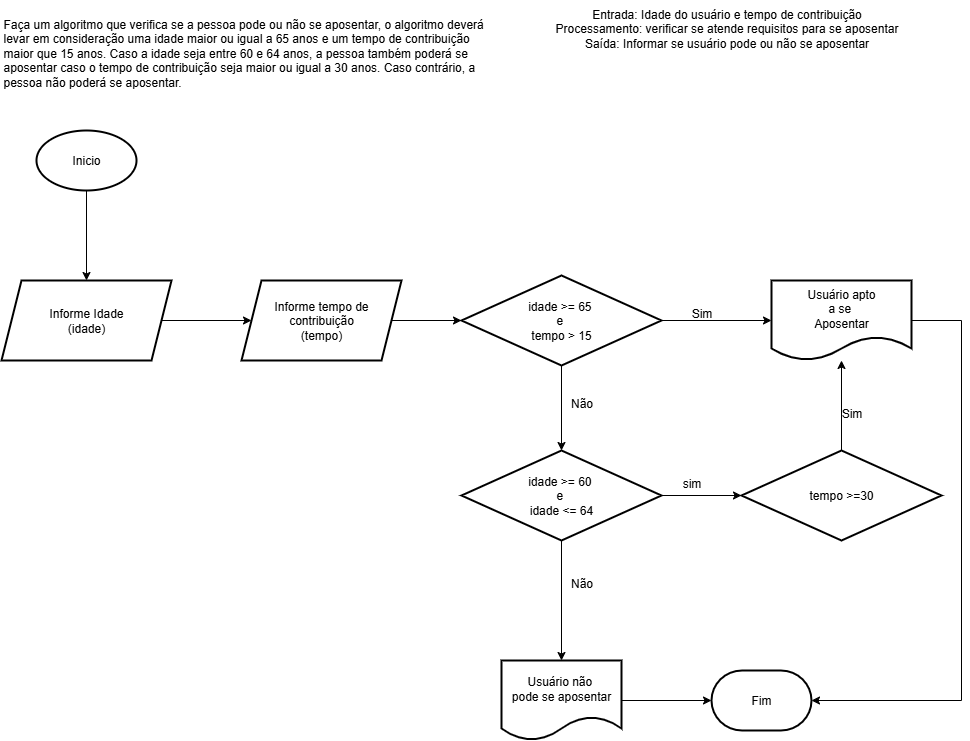

The diagram above was exported from draw.io. Its source (the exported page's mxGraphModel, read from the mxfile embedded in the PNG):
<mxGraphModel dx="2291" dy="646" grid="1" gridSize="10" guides="1" tooltips="1" connect="1" arrows="1" fold="1" page="1" pageScale="1" pageWidth="827" pageHeight="1169" math="0" shadow="0">
  <root>
    <mxCell id="0" />
    <mxCell id="1" parent="0" />
    <mxCell id="NtqFKOBcqIstskpA0NcV-97" value="Faça um algoritmo que verifica se a pessoa pode ou não se aposentar, o algoritmo deverá &#10;levar em consideração uma idade maior ou igual a 65 anos e um tempo de contribuição &#10;maior que 15 anos. Caso a idade seja entre 60 e 64 anos, a pessoa também poderá se &#10;aposentar caso o tempo de contribuição seja maior ou igual a 30 anos. Caso contrário, a &#10;pessoa não poderá se aposentar." style="text;whiteSpace=wrap;html=1;" vertex="1" parent="1">
      <mxGeometry y="10" width="510" height="100" as="geometry" />
    </mxCell>
    <mxCell id="NtqFKOBcqIstskpA0NcV-98" value="Entrada: Idade do usuário e tempo de contribuição&lt;div&gt;Processamento: verificar se atende requisitos para se aposentar&lt;/div&gt;&lt;div&gt;Saída: Informar se usuário pode ou não se aposentar&lt;br&gt;&lt;div&gt;&lt;br&gt;&lt;/div&gt;&lt;/div&gt;" style="text;html=1;align=center;verticalAlign=middle;resizable=0;points=[];autosize=1;strokeColor=none;fillColor=none;" vertex="1" parent="1">
      <mxGeometry x="540" width="370" height="70" as="geometry" />
    </mxCell>
    <mxCell id="NtqFKOBcqIstskpA0NcV-101" value="" style="edgeStyle=orthogonalEdgeStyle;rounded=0;orthogonalLoop=1;jettySize=auto;html=1;" edge="1" parent="1" source="NtqFKOBcqIstskpA0NcV-99" target="NtqFKOBcqIstskpA0NcV-100">
      <mxGeometry relative="1" as="geometry" />
    </mxCell>
    <mxCell id="NtqFKOBcqIstskpA0NcV-99" value="Inicio" style="strokeWidth=2;html=1;shape=mxgraph.flowchart.start_1;whiteSpace=wrap;" vertex="1" parent="1">
      <mxGeometry x="35" y="130" width="100" height="60" as="geometry" />
    </mxCell>
    <mxCell id="NtqFKOBcqIstskpA0NcV-103" value="" style="edgeStyle=orthogonalEdgeStyle;rounded=0;orthogonalLoop=1;jettySize=auto;html=1;" edge="1" parent="1" source="NtqFKOBcqIstskpA0NcV-100" target="NtqFKOBcqIstskpA0NcV-102">
      <mxGeometry relative="1" as="geometry" />
    </mxCell>
    <mxCell id="NtqFKOBcqIstskpA0NcV-100" value="Informe Idade&lt;div&gt;(idade)&lt;/div&gt;" style="shape=parallelogram;perimeter=parallelogramPerimeter;whiteSpace=wrap;html=1;fixedSize=1;strokeWidth=2;" vertex="1" parent="1">
      <mxGeometry y="280" width="170" height="80" as="geometry" />
    </mxCell>
    <mxCell id="NtqFKOBcqIstskpA0NcV-105" value="" style="edgeStyle=orthogonalEdgeStyle;rounded=0;orthogonalLoop=1;jettySize=auto;html=1;" edge="1" parent="1" source="NtqFKOBcqIstskpA0NcV-102" target="NtqFKOBcqIstskpA0NcV-104">
      <mxGeometry relative="1" as="geometry" />
    </mxCell>
    <mxCell id="NtqFKOBcqIstskpA0NcV-102" value="Informe tempo de contribuição&lt;div&gt;(tempo)&lt;/div&gt;" style="shape=parallelogram;perimeter=parallelogramPerimeter;whiteSpace=wrap;html=1;fixedSize=1;strokeWidth=2;" vertex="1" parent="1">
      <mxGeometry x="240" y="280" width="160" height="80" as="geometry" />
    </mxCell>
    <mxCell id="NtqFKOBcqIstskpA0NcV-107" value="" style="edgeStyle=orthogonalEdgeStyle;rounded=0;orthogonalLoop=1;jettySize=auto;html=1;" edge="1" parent="1" source="NtqFKOBcqIstskpA0NcV-104" target="NtqFKOBcqIstskpA0NcV-106">
      <mxGeometry relative="1" as="geometry" />
    </mxCell>
    <mxCell id="NtqFKOBcqIstskpA0NcV-109" value="" style="edgeStyle=orthogonalEdgeStyle;rounded=0;orthogonalLoop=1;jettySize=auto;html=1;" edge="1" parent="1" source="NtqFKOBcqIstskpA0NcV-104" target="NtqFKOBcqIstskpA0NcV-108">
      <mxGeometry relative="1" as="geometry" />
    </mxCell>
    <mxCell id="NtqFKOBcqIstskpA0NcV-104" value="idade &amp;gt;= 65&amp;nbsp;&lt;div&gt;e&amp;nbsp;&lt;/div&gt;&lt;div&gt;tempo &amp;gt; 15&lt;/div&gt;" style="rhombus;whiteSpace=wrap;html=1;strokeWidth=2;" vertex="1" parent="1">
      <mxGeometry x="460" y="275" width="200" height="90" as="geometry" />
    </mxCell>
    <mxCell id="NtqFKOBcqIstskpA0NcV-113" value="" style="edgeStyle=orthogonalEdgeStyle;rounded=0;orthogonalLoop=1;jettySize=auto;html=1;" edge="1" parent="1" source="NtqFKOBcqIstskpA0NcV-106" target="NtqFKOBcqIstskpA0NcV-112">
      <mxGeometry relative="1" as="geometry" />
    </mxCell>
    <mxCell id="NtqFKOBcqIstskpA0NcV-119" value="" style="edgeStyle=orthogonalEdgeStyle;rounded=0;orthogonalLoop=1;jettySize=auto;html=1;" edge="1" parent="1" source="NtqFKOBcqIstskpA0NcV-106" target="NtqFKOBcqIstskpA0NcV-118">
      <mxGeometry relative="1" as="geometry">
        <Array as="points">
          <mxPoint x="560" y="660" />
        </Array>
      </mxGeometry>
    </mxCell>
    <mxCell id="NtqFKOBcqIstskpA0NcV-106" value="idade &amp;gt;= 60&amp;nbsp;&lt;div&gt;e&amp;nbsp;&lt;/div&gt;&lt;div&gt;idade &amp;lt;= 64&lt;/div&gt;" style="rhombus;whiteSpace=wrap;html=1;strokeWidth=2;" vertex="1" parent="1">
      <mxGeometry x="460" y="450" width="200" height="90" as="geometry" />
    </mxCell>
    <mxCell id="NtqFKOBcqIstskpA0NcV-108" value="Usuário apto&lt;div&gt;a se&amp;nbsp;&lt;/div&gt;&lt;div&gt;Aposentar&lt;/div&gt;" style="shape=document;whiteSpace=wrap;html=1;boundedLbl=1;strokeWidth=2;" vertex="1" parent="1">
      <mxGeometry x="770" y="280" width="140" height="80" as="geometry" />
    </mxCell>
    <mxCell id="NtqFKOBcqIstskpA0NcV-110" value="Sim" style="text;html=1;align=center;verticalAlign=middle;resizable=0;points=[];autosize=1;strokeColor=none;fillColor=none;" vertex="1" parent="1">
      <mxGeometry x="680" y="298" width="40" height="30" as="geometry" />
    </mxCell>
    <mxCell id="NtqFKOBcqIstskpA0NcV-111" value="Não" style="text;html=1;align=center;verticalAlign=middle;resizable=0;points=[];autosize=1;strokeColor=none;fillColor=none;" vertex="1" parent="1">
      <mxGeometry x="555" y="388" width="50" height="30" as="geometry" />
    </mxCell>
    <mxCell id="NtqFKOBcqIstskpA0NcV-115" style="edgeStyle=orthogonalEdgeStyle;rounded=0;orthogonalLoop=1;jettySize=auto;html=1;" edge="1" parent="1" source="NtqFKOBcqIstskpA0NcV-112" target="NtqFKOBcqIstskpA0NcV-108">
      <mxGeometry relative="1" as="geometry" />
    </mxCell>
    <mxCell id="NtqFKOBcqIstskpA0NcV-112" value="tempo &amp;gt;=30" style="rhombus;whiteSpace=wrap;html=1;strokeWidth=2;" vertex="1" parent="1">
      <mxGeometry x="740" y="450" width="200" height="90" as="geometry" />
    </mxCell>
    <mxCell id="NtqFKOBcqIstskpA0NcV-116" value="Sim" style="text;html=1;align=center;verticalAlign=middle;resizable=0;points=[];autosize=1;strokeColor=none;fillColor=none;" vertex="1" parent="1">
      <mxGeometry x="830" y="398" width="40" height="30" as="geometry" />
    </mxCell>
    <mxCell id="NtqFKOBcqIstskpA0NcV-117" value="sim" style="text;html=1;align=center;verticalAlign=middle;resizable=0;points=[];autosize=1;strokeColor=none;fillColor=none;" vertex="1" parent="1">
      <mxGeometry x="670" y="468" width="40" height="30" as="geometry" />
    </mxCell>
    <mxCell id="NtqFKOBcqIstskpA0NcV-118" value="Usuário não&amp;nbsp;&lt;div&gt;pode se aposentar&lt;/div&gt;" style="shape=document;whiteSpace=wrap;html=1;boundedLbl=1;strokeWidth=2;" vertex="1" parent="1">
      <mxGeometry x="500" y="660" width="120" height="80" as="geometry" />
    </mxCell>
    <mxCell id="NtqFKOBcqIstskpA0NcV-120" value="Não" style="text;html=1;align=center;verticalAlign=middle;resizable=0;points=[];autosize=1;strokeColor=none;fillColor=none;" vertex="1" parent="1">
      <mxGeometry x="555" y="568" width="50" height="30" as="geometry" />
    </mxCell>
    <mxCell id="NtqFKOBcqIstskpA0NcV-121" value="Fim" style="strokeWidth=2;html=1;shape=mxgraph.flowchart.terminator;whiteSpace=wrap;" vertex="1" parent="1">
      <mxGeometry x="710" y="670" width="100" height="60" as="geometry" />
    </mxCell>
    <mxCell id="NtqFKOBcqIstskpA0NcV-123" style="edgeStyle=orthogonalEdgeStyle;rounded=0;orthogonalLoop=1;jettySize=auto;html=1;entryX=0;entryY=0.5;entryDx=0;entryDy=0;entryPerimeter=0;" edge="1" parent="1" source="NtqFKOBcqIstskpA0NcV-118" target="NtqFKOBcqIstskpA0NcV-121">
      <mxGeometry relative="1" as="geometry" />
    </mxCell>
    <mxCell id="NtqFKOBcqIstskpA0NcV-124" style="edgeStyle=orthogonalEdgeStyle;rounded=0;orthogonalLoop=1;jettySize=auto;html=1;entryX=1;entryY=0.5;entryDx=0;entryDy=0;entryPerimeter=0;" edge="1" parent="1" source="NtqFKOBcqIstskpA0NcV-108" target="NtqFKOBcqIstskpA0NcV-121">
      <mxGeometry relative="1" as="geometry">
        <Array as="points">
          <mxPoint x="960" y="320" />
          <mxPoint x="960" y="700" />
        </Array>
      </mxGeometry>
    </mxCell>
  </root>
</mxGraphModel>